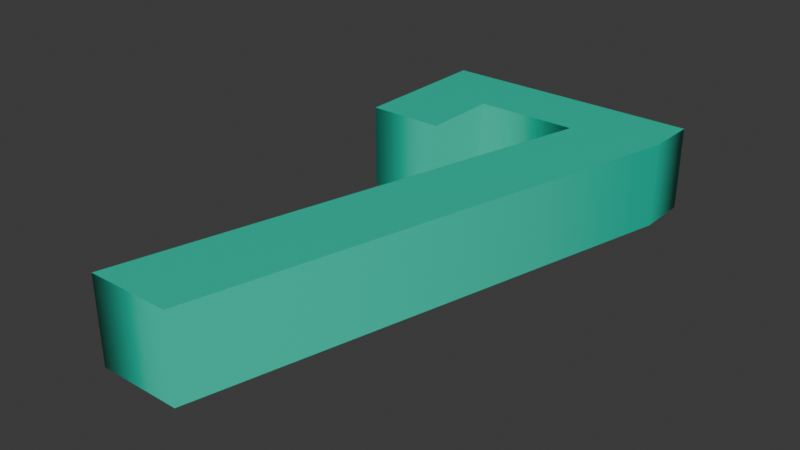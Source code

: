 # Source: 7.blend  (saved by Blender 4.5.90; exported with 4.5.12 LTS)
import bpy
from mathutils import Matrix  # noqa: F401  (used for matrix-valued properties, if any)

bpy.ops.wm.read_factory_settings(use_empty=True)
scene = bpy.context.scene
scene.name = 'Scene'

# ---- collections
col_collection = bpy.data.collections.new('Collection'); scene.collection.children.link(col_collection)

# ---- materials (node trees are filled in below, after node groups)
mat_material_002 = bpy.data.materials.new('Material.002')

# ---- material node trees
mat_material_002.use_nodes = True; mat_material_002.node_tree.nodes.clear()
_N = mat_material_002.node_tree.nodes; _L = mat_material_002.node_tree.links
n0 = _N.new('ShaderNodeBsdfPrincipled'); n0.name = 'Principled BSDF'; n0.location = (-200, 100)
n0.inputs[0].default_value = (0.01033, 0.5906, 0.3968, 1.0)
n1 = _N.new('ShaderNodeOutputMaterial'); n1.name = 'Material Output'; n1.location = (200, 100)
_L.new(n0.outputs[0], n1.inputs[0])
n1.is_active_output = True

# ---- world
world_world = bpy.data.worlds.new('World'); scene.world = world_world
world_world.use_nodes = True; world_world.node_tree.nodes.clear()
_N = world_world.node_tree.nodes; _L = world_world.node_tree.links
n0 = _N.new('ShaderNodeOutputWorld'); n0.name = 'World Output'; n0.location = (200, 100)
n1 = _N.new('ShaderNodeBackground'); n1.name = 'Background'; n1.location = (-200, 100)
n1.inputs[0].default_value = (0.05088, 0.05088, 0.05088, 1.0)
_L.new(n1.outputs[0], n0.inputs[0])
n0.is_active_output = True
world_world.color = (0.05088, 0.05088, 0.05088)
world_world.sun_shadow_jitter_overblur = 0.0

# ---- meshes
me_text_001 = bpy.data.meshes.new('Text.001')
me_text_001.from_pydata([(0.3401, 0.6383, 0.05), (0.3401, 0.5771, 0.05), (0.1929, 0.0, 0.05), (0.09502, 0.0, 0.05), (0.2382, 0.5563, 0.05), (0.1162, 0.5563, 0.05), (0.1162, 0.4629, 0.05), (0.02406, 0.4629, 0.05), (0.02406, 0.6383, 0.05), (0.3401, 0.6383, -0.05), (0.3401, 0.5771, -0.05), (0.1929, 0.0, -0.05), (0.09502, 0.0, -0.05), (0.2382, 0.5563, -0.05), (0.1162, 0.5563, -0.05), (0.1162, 0.4629, -0.05), (0.02406, 0.4629, -0.05), (0.02406, 0.6383, -0.05), (0.3401, 0.6383, -0.05), (0.3401, 0.6383, 0.05), (0.3401, 0.5771, -0.05), (0.3401, 0.5771, 0.05), (0.1929, 0.0, -0.05), (0.1929, 0.0, 0.05), (0.09502, 0.0, -0.05), (0.09502, 0.0, 0.05), (0.2382, 0.5563, -0.05), (0.2382, 0.5563, 0.05), (0.1162, 0.5563, -0.05), (0.1162, 0.5563, 0.05), (0.1162, 0.4629, -0.05), (0.1162, 0.4629, 0.05), (0.02406, 0.4629, -0.05), (0.02406, 0.4629, 0.05), (0.02406, 0.6383, -0.05), (0.02406, 0.6383, 0.05)], [], [(7, 5, 8), (5, 0, 8), (5, 1, 0), (5, 4, 1), (4, 2, 1), (7, 6, 5), (3, 2, 4), (16, 17, 14), (14, 17, 9), (14, 9, 10), (14, 10, 13), (13, 10, 11), (16, 14, 15), (12, 13, 11), (19, 21, 20, 18), (21, 23, 22, 20), (23, 25, 24, 22), (25, 27, 26, 24), (27, 29, 28, 26), (29, 31, 30, 28), (31, 33, 32, 30), (33, 35, 34, 32), (35, 19, 18, 34)])
me_text_001.polygons.foreach_set('use_smooth', [0, 0, 0, 0, 0, 0, 0, 0, 0, 0, 0, 0, 0, 0, 1, 1, 1, 1, 1, 1, 1, 1, 1])
_uv = me_text_001.uv_layers.new(name='UVMap')
_uv.uv.foreach_set('vector', [0.875, 0.0, 0.625, 0.0, 1.0, 0.0, 0.625, 0.0, 0.0, 0.0, 1.0, 0.0, 0.625, 0.0, 0.125, 0.0, 0.0, 0.0, 0.625, 0.0, 0.5, 0.0, 0.125, 0.0, 0.5, 0.0, 0.25, 0.0, 0.125, 0.0, 0.875, 0.0, 0.75, 0.0, 0.625, 0.0, 0.375, 0.0, 0.25, 0.0, 0.5, 0.0, 0.875, 0.0, 1.0, 0.0, 0.625, 0.0, 0.625, 0.0, 1.0, 0.0, 0.0, 0.0, 0.625, 0.0, 0.0, 0.0, 0.125, 0.0, 0.625, 0.0, 0.125, 0.0, 0.5, 0.0, 0.5, 0.0, 0.125, 0.0, 0.25, 0.0, 0.875, 0.0, 0.625, 0.0, 0.75, 0.0, 0.375, 0.0, 0.5, 0.0, 0.25, 0.0, 0.0, 1.0, 0.1111, 1.0, 0.1111, 0.0, 0.0, 0.0, 0.1111, 1.0, 0.2222, 1.0, 0.2222, 0.0, 0.1111, 0.0, 0.2222, 1.0, 0.3333, 1.0, 0.3333, 0.0, 0.2222, 0.0, 0.3333, 1.0, 0.4444, 1.0, 0.4444, 0.0, 0.3333, 0.0, 0.4444, 1.0, 0.5556, 1.0, 0.5556, 0.0, 0.4444, 0.0, 0.5556, 1.0, 0.6667, 1.0, 0.6667, 0.0, 0.5556, 0.0, 0.6667, 1.0, 0.7778, 1.0, 0.7778, 0.0, 0.6667, 0.0, 0.7778, 1.0, 0.8889, 1.0, 0.8889, 0.0, 0.7778, 0.0, 0.8889, 1.0, 1.0, 1.0, 1.0, 0.0, 0.8889, 0.0])
me_text_001.materials.append(mat_material_002)
me_text_001.auto_texspace = False
me_text_001.update()

# ---- objects
ob_text = bpy.data.objects.new('Text', me_text_001)

# ---- transforms, parenting, visibility, modifiers, constraints
ob_text.location = (-0.1822, 0.0, 0.0)

# ---- collection membership
col_collection.objects.link(ob_text)

# ---- scene / render settings (as saved in the file)
scene.frame_start = 1; scene.frame_end = 250; scene.frame_set(1)
scene.render.engine = 'BLENDER_EEVEE_NEXT'
bpy.context.view_layer.update()

# ---- added for rendering (the .blend has no active camera and no usable light): camera, sun
cam_auto = bpy.data.cameras.new('AutoCamera')
cam_auto.lens = 50.0
cam_auto.sensor_width = 36.0
cam_auto.clip_end = 1000.0
ob_auto_camera = bpy.data.objects.new('AutoCamera', cam_auto)
scene.collection.objects.link(ob_auto_camera)
ob_auto_camera.location = (0.665287, -0.479394, 0.532347)
ob_auto_camera.rotation_euler = (1.09748, -7.21219e-08, 0.694738)
scene.camera = ob_auto_camera
light_auto_sun = bpy.data.lights.new('AutoSun', 'SUN')
light_auto_sun.energy = 3.0
light_auto_sun.angle = 0.0523599
ob_auto_sun = bpy.data.objects.new('AutoSun', light_auto_sun)
scene.collection.objects.link(ob_auto_sun)
ob_auto_sun.rotation_euler = (0.872665, 0.174533, 0.523599)
bpy.context.view_layer.update()
